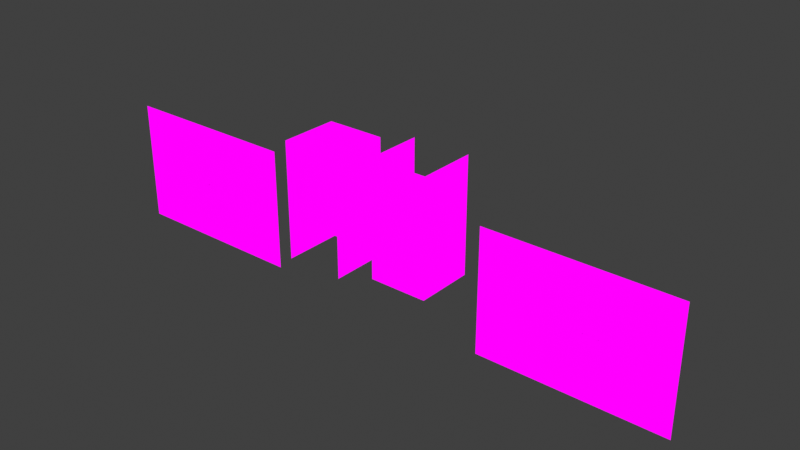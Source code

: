 # Source: WALLTESTS.blend  (saved by Blender 2.82.7; exported with 4.5.12 LTS)
import bpy
from mathutils import Matrix  # noqa: F401  (used for matrix-valued properties, if any)

bpy.ops.wm.read_factory_settings(use_empty=True)
scene = bpy.context.scene
scene.name = 'Scene'

# ---- collections
col_collection = bpy.data.collections.new('Collection'); scene.collection.children.link(col_collection)

# ---- images (referenced by path relative to the original .blend; pixels are not part of the script)
import os
ASSET_DIR = os.environ.get("B2B_ASSET_DIR", "")  # directory of the original .blend (textures are referenced by path, not embedded)
HERE = os.path.dirname(os.path.abspath(__file__))  # packed textures are extracted next to this script under _unpacked/

def load_image(name, relpath, width, height, colorspace="sRGB"):
    """Load a texture the original file referenced (path relative to the .blend, or extracted next to this script)."""
    p = next((c for c in (os.path.join(HERE, relpath), os.path.join(ASSET_DIR, relpath)) if relpath and os.path.exists(c)), "")
    if p:
        img = bpy.data.images.load(p, check_existing=True)
        img.name = name
    else:  # same state as the original file: an image datablock whose file is absent (Cycles renders it pink)
        img = bpy.data.images.new(name, width, height)
        img.source = "FILE"
        img.filepath = "//" + (relpath or name)
    img.colorspace_settings.name = colorspace
    return img
img_hangarstructure_png_003 = load_image('HangarStructure.png.003', 'HangarStructure.png', 1024, 1024, 'sRGB')

# ---- materials (node trees are filled in below, after node groups)
mat_hangarstructure = bpy.data.materials.new('HangarStructure')
mat_hangarstructure.use_transparent_shadow = False

# ---- material node trees
mat_hangarstructure.use_nodes = True; mat_hangarstructure.node_tree.nodes.clear()
_N = mat_hangarstructure.node_tree.nodes; _L = mat_hangarstructure.node_tree.links
n0 = _N.new('ShaderNodeOutputMaterial'); n0.name = 'Material Output'; n0.location = (400, 0)
n1 = _N.new('ShaderNodeLightPath'); n1.name = 'Light Path'; n1.location = (0, 250)
n2 = _N.new('ShaderNodeBsdfTransparent'); n2.name = 'Transparent BSDF'; n2.location = (-200, -100)
n3 = _N.new('ShaderNodeEmission'); n3.name = 'Emission'; n3.location = (-200, -200)
n4 = _N.new('ShaderNodeMixShader'); n4.name = 'Mix Shader'; n4.location = (200, 0)
n5 = _N.new('ShaderNodeMixShader'); n5.name = 'Mix Shader.001'; n5.location = (0, -100)
n6 = _N.new('ShaderNodeTexImage'); n6.name = 'Image Texture'; n6.location = (-500, 100)
n6.image = img_hangarstructure_png_003
n6.interpolation = 'Closest'
_L.new(n6.outputs[0], n3.inputs[0])
_L.new(n6.outputs[1], n5.inputs[0])
_L.new(n2.outputs[0], n5.inputs[1])
_L.new(n2.outputs[0], n4.inputs[1])
_L.new(n3.outputs[0], n5.inputs[2])
_L.new(n5.outputs[0], n4.inputs[2])
_L.new(n1.outputs[0], n4.inputs[0])
_L.new(n4.outputs[0], n0.inputs[0])
n0.is_active_output = True

# ---- world
world_world = bpy.data.worlds.new('World'); scene.world = world_world
world_world.use_nodes = True; world_world.node_tree.nodes.clear()
_N = world_world.node_tree.nodes; _L = world_world.node_tree.links
n0 = _N.new('ShaderNodeOutputWorld'); n0.name = 'World Output'; n0.location = (300, 300)
n1 = _N.new('ShaderNodeBackground'); n1.name = 'Background'; n1.location = (10, 300)
n1.inputs[0].default_value = (0.05088, 0.05088, 0.05088, 1.0)
_L.new(n1.outputs[0], n0.inputs[0])
n0.is_active_output = True
world_world.color = (0.05088, 0.05088, 0.05088)
world_world.use_sun_shadow = False
world_world.sun_shadow_jitter_overblur = 0.0

# ---- meshes
me_cube_003 = bpy.data.meshes.new('Cube.003')
me_cube_003.from_pydata([(13.51, 28.5, 1.478), (13.51, 28.5, 1.978), (14.01, 28.5, 2.478), (15.51, 28.5, 1.978), (14.01, 28.5, 1.978), (13.51, 28.5, 2.478), (15.01, 28.5, 2.478), (15.51, 28.5, 0.4783), (14.51, 28.5, 1.478), (15.01, 28.5, -1.022), (14.51, 28.5, 2.478), (14.51, 28.5, 1.978), (15.01, 28.5, 1.978), (15.51, 28.0, 1.978), (15.01, 28.5, 1.478), (15.51, 28.5, -0.5217), (15.51, 28.5, 2.478), (15.51, 26.5, -1.522), (15.51, 26.5, 1.978), (15.51, 28.5, 2.478), (15.51, 28.0, 2.478), (15.51, 27.5, 1.978), (15.51, 27.0, 1.978), (15.51, 27.5, 1.478), (15.51, 27.5, 2.478), (15.51, 27.0, 2.478), (15.01, 28.5, -0.5217), (15.51, 28.0, 0.9783), (15.51, 28.5, 0.9783), (15.51, 26.5, 1.478), (15.51, 26.5, 2.478), (15.51, 28.5, 0.4783), (13.51, 28.5, 0.9783), (15.51, 27.0, 0.9783), (15.51, 28.5, 1.478), (15.51, 28.0, 1.478), (15.51, 26.5, 0.9782), (14.01, 28.5, -0.02174), (15.51, 27.5, 0.9783), (15.51, 27.0, 1.478), (15.51, 27.0, 0.4783), (15.51, 27.5, -1.522), (15.51, 28.0, -1.522), (15.51, 28.5, -0.02174), (15.51, 28.5, -1.522), (15.51, 28.0, 0.4783), (15.51, 28.0, -0.02175), (15.51, 27.5, 0.4783), (15.51, 27.5, -0.02175), (15.51, 27.0, -0.02175), (15.51, 27.0, -1.522), (15.51, 26.5, 0.4782), (15.51, 26.5, -0.02175), (15.51, 28.5, -1.022), (15.51, 28.5, -0.5217), (15.51, 28.0, -0.5217), (15.51, 28.0, -1.022), (15.51, 27.5, -0.5217), (15.51, 27.5, -1.022), (15.51, 27.0, -0.5217), (15.51, 27.0, -1.022), (15.51, 26.5, -0.5218), (15.51, 26.5, -1.022), (14.01, 28.5, 0.9783), (13.51, 28.5, 2.478), (14.01, 28.5, 1.478), (14.51, 28.5, 0.9783), (14.01, 28.5, -1.022), (15.01, 28.5, 0.4783), (13.51, 28.5, -0.5217), (15.01, 28.5, 0.9783), (15.51, 28.5, 1.478), (15.51, 28.5, 0.9783), (13.51, 28.5, -0.02174), (13.51, 28.5, 0.4783), (14.01, 28.5, 0.4783), (14.01, 28.5, -0.5217), (14.51, 28.5, 0.4783), (14.51, 28.5, -0.02174), (14.51, 28.5, -0.5217), (15.01, 28.5, -0.02174), (13.51, 27.0, -0.02173), (15.51, 28.5, -0.02174), (13.51, 27.0, -1.022), (14.51, 28.5, -1.022), (13.51, 28.5, -1.522), (15.51, 28.5, -1.022), (14.01, 28.5, -1.522), (15.01, 28.5, -1.522), (14.51, 28.5, -1.522), (13.51, 26.5, -1.522), (15.51, 28.5, -1.522), (13.51, 27.0, -1.522), (13.51, 26.5, -1.022), (13.51, 26.5, -0.5217), (13.51, 27.0, -0.5217), (13.51, 27.5, 0.4783), (13.51, 26.5, 2.478), (13.51, 27.5, -1.522), (13.51, 27.5, -0.5217), (13.51, 27.5, -1.022), (13.51, 28.0, -1.022), (13.51, 28.0, 0.4783), (13.51, 28.0, -1.522), (13.51, 28.5, -1.522), (13.51, 28.5, -1.022), (13.51, 26.5, -0.02173), (13.51, 28.0, -0.02173), (13.51, 27.0, 0.4783), (13.51, 28.0, 0.9783), (13.51, 26.5, 0.9783), (13.51, 27.5, -0.02173), (13.51, 28.0, -0.5217), (13.51, 26.5, 0.4783), (13.51, 28.5, -0.5217), (13.51, 28.5, -0.02174), (13.51, 28.5, 0.9783), (13.51, 27.5, 0.9783), (13.51, 27.0, 1.478), (13.51, 28.5, 1.978), (13.51, 27.0, 0.9783), (13.51, 28.0, 2.478), (13.51, 26.5, 1.978), (13.51, 28.5, 0.4783), (13.51, 26.5, 1.478), (13.51, 27.5, 1.978), (13.51, 27.0, 2.478), (13.51, 27.0, 1.978), (13.51, 27.5, 1.478), (13.51, 27.5, 2.478), (13.51, 28.0, 1.478), (13.51, 28.0, 1.978), (13.51, 28.5, 1.478), (16.3, 27.15, 1.478), (16.3, 27.15, 1.978), (16.8, 27.15, 2.478), (18.3, 27.15, 1.978), (16.8, 27.15, 1.978), (16.3, 27.15, 2.478), (17.8, 27.15, 2.478), (18.3, 27.15, 0.4783), (17.3, 27.15, 1.478), (17.8, 27.15, -1.022), (17.3, 27.15, 2.478), (17.3, 27.15, 1.978), (17.8, 27.15, 1.978), (18.3, 27.65, 1.978), (17.8, 27.15, 1.478), (18.3, 27.15, -0.5217), (18.3, 27.15, 2.478), (18.3, 29.15, -1.522), (18.3, 29.15, 1.978), (18.3, 27.15, 2.478), (18.3, 27.65, 2.478), (18.3, 28.15, 1.978), (18.3, 28.65, 1.978), (18.3, 28.15, 1.478), (18.3, 28.15, 2.478), (18.3, 28.65, 2.478), (17.8, 27.15, -0.5217), (18.3, 27.65, 0.9783), (18.3, 27.15, 0.9783), (18.3, 29.15, 1.478), (18.3, 29.15, 2.478), (18.3, 27.15, 0.4783), (16.3, 27.15, 0.9783), (18.3, 28.65, 0.9783), (18.3, 27.15, 1.478), (18.3, 27.65, 1.478), (18.3, 29.15, 0.9782), (16.8, 27.15, -0.02174), (18.3, 28.15, 0.9783), (18.3, 28.65, 1.478), (18.3, 28.65, 0.4783), (18.3, 28.15, -1.522), (18.3, 27.65, -1.522), (18.3, 27.15, -0.02174), (18.3, 27.15, -1.522), (18.3, 27.65, 0.4783), (18.3, 27.65, -0.02175), (18.3, 28.15, 0.4783), (18.3, 28.15, -0.02175), (18.3, 28.65, -0.02175), (18.3, 28.65, -1.522), (18.3, 29.15, 0.4782), (18.3, 29.15, -0.02175), (18.3, 27.15, -1.022), (18.3, 27.15, -0.5217), (18.3, 27.65, -0.5217), (18.3, 27.65, -1.022), (18.3, 28.15, -0.5217), (18.3, 28.15, -1.022), (18.3, 28.65, -0.5217), (18.3, 28.65, -1.022), (18.3, 29.15, -0.5218), (18.3, 29.15, -1.022), (16.8, 27.15, 0.9783), (16.3, 27.15, 2.478), (16.8, 27.15, 1.478), (17.3, 27.15, 0.9783), (16.8, 27.15, -1.022), (17.8, 27.15, 0.4783), (16.3, 27.15, -0.5217), (17.8, 27.15, 0.9783), (18.3, 27.15, 1.478), (18.3, 27.15, 0.9783), (16.3, 27.15, -0.02174), (16.3, 27.15, 0.4783), (16.8, 27.15, 0.4783), (16.8, 27.15, -0.5217), (17.3, 27.15, 0.4783), (17.3, 27.15, -0.02174), (17.3, 27.15, -0.5217), (17.8, 27.15, -0.02174), (16.3, 28.65, -0.02173), (18.3, 27.15, -0.02174), (16.3, 28.65, -1.022), (17.3, 27.15, -1.022), (16.3, 27.15, -1.522), (18.3, 27.15, -1.022), (16.8, 27.15, -1.522), (17.8, 27.15, -1.522), (17.3, 27.15, -1.522), (16.3, 29.15, -1.522), (18.3, 27.15, -1.522), (16.3, 28.65, -1.522), (16.3, 29.15, -1.022), (16.3, 29.15, -0.5217), (16.3, 28.65, -0.5217), (16.3, 28.15, 0.4783), (16.3, 29.15, 2.478), (16.3, 28.15, -1.522), (16.3, 28.15, -0.5217), (16.3, 28.15, -1.022), (16.3, 27.65, -1.022), (16.3, 27.65, 0.4783), (16.3, 27.65, -1.522), (16.3, 27.15, -1.522), (16.3, 27.15, -1.022), (16.3, 29.15, -0.02173), (16.3, 27.65, -0.02173), (16.3, 28.65, 0.4783), (16.3, 27.65, 0.9783), (16.3, 29.15, 0.9783), (16.3, 28.15, -0.02173), (16.3, 27.65, -0.5217), (16.3, 29.15, 0.4783), (16.3, 27.15, -0.5217), (16.3, 27.15, -0.02174), (16.3, 27.15, 0.9783), (16.3, 28.15, 0.9783), (16.3, 28.65, 1.478), (16.3, 27.15, 1.978), (16.3, 28.65, 0.9783), (16.3, 27.65, 2.478), (16.3, 29.15, 1.978), (16.3, 27.15, 0.4783), (16.3, 29.15, 1.478), (16.3, 28.15, 1.978), (16.3, 28.65, 2.478), (16.3, 28.65, 1.978), (16.3, 28.15, 1.478), (16.3, 28.15, 2.478), (16.3, 27.65, 1.478), (16.3, 27.65, 1.978), (16.3, 27.15, 1.478), (11.01, 26.5, -2.022), (12.01, 26.5, -0.5217), (11.51, 26.5, -1.522), (11.51, 26.5, -2.022), (11.01, 26.5, -1.522), (11.01, 26.5, -1.022), (11.01, 26.5, -0.02172), (11.01, 26.5, -0.5217), (12.51, 26.5, -0.5217), (11.51, 26.5, -1.022), (12.01, 26.5, -1.022), (12.01, 26.5, -0.02172), (12.51, 26.5, -0.02173), (12.01, 26.5, -2.022), (11.51, 26.5, -0.02172), (11.51, 26.5, -0.5217), (13.01, 26.5, -0.5217), (12.01, 26.5, -1.522), (12.51, 26.5, -2.022), (13.01, 26.5, -0.02173), (11.01, 26.5, -0.5217), (12.51, 26.5, -1.022), (12.51, 26.5, -1.522), (13.01, 26.5, -2.022), (13.01, 26.5, -1.022), (13.01, 26.5, -1.522), (11.01, 26.5, -1.022), (11.01, 26.5, -2.022), (10.51, 26.5, -2.022), (11.01, 26.5, -1.522), (11.01, 26.5, -0.02174), (9.012, 26.5, -2.022), (10.51, 26.5, -1.522), (9.512, 26.5, -0.02174), (10.51, 26.5, -1.022), (10.51, 26.5, -0.02174), (10.01, 26.5, -2.022), (10.51, 26.5, -0.5217), (10.01, 26.5, -1.522), (9.512, 26.5, -1.022), (12.01, 26.5, 1.478), (10.01, 26.5, -0.5217), (10.01, 26.5, -0.02174), (10.01, 26.5, -1.022), (9.512, 26.5, -2.022), (9.012, 26.5, -1.522), (11.01, 26.5, 1.478), (9.012, 26.5, -0.02175), (9.512, 26.5, -1.522), (11.01, 26.5, 0.4783), (9.512, 26.5, -0.5217), (9.012, 26.5, -1.022), (9.012, 26.5, -0.5217), (10.51, 26.5, -0.02172), (11.01, 26.5, 1.978), (10.01, 26.5, 1.978), (11.01, 26.5, 0.9783), (9.512, 26.5, 0.4783), (10.51, 26.5, 0.9783), (10.51, 26.5, 1.978), (10.51, 26.5, 0.4783), (10.01, 26.5, 0.9783), (10.01, 26.5, -0.02172), (10.01, 26.5, 0.4783), (10.51, 26.5, 1.478), (9.012, 26.5, 1.478), (10.01, 26.5, 1.478), (9.012, 26.5, 1.978), (9.512, 26.5, 1.478), (9.512, 26.5, 0.9783), (9.512, 26.5, -0.02173), (9.512, 26.5, 1.978), (9.012, 26.5, -0.02173), (9.012, 26.5, 0.9783), (9.012, 26.5, 0.4783), (13.01, 26.5, 0.9783), (13.01, 26.5, -0.02172), (12.51, 26.5, -0.02172), (13.01, 26.5, 0.4783), (13.01, 26.5, 1.978), (12.51, 26.5, 0.9783), (11.01, 26.5, 1.978), (12.01, 26.5, 1.978), (13.01, 26.5, 1.478), (11.51, 26.5, 0.4783), (12.51, 26.5, 1.478), (12.51, 26.5, 1.978), (12.51, 26.5, 0.4783), (11.51, 26.5, 1.978), (11.01, 26.5, 0.4783), (12.01, 26.5, 0.4783), (11.51, 26.5, -0.02173), (7.012, 26.5, -0.5217), (12.01, 26.5, 0.9783), (11.51, 26.5, 0.9783), (7.012, 26.5, 1.978), (11.01, 26.5, -0.02173), (7.012, 26.5, -2.022), (11.51, 26.5, 1.478), (11.01, 26.5, 0.9783), (11.01, 26.5, 1.478), (7.512, 26.5, -2.022), (7.012, 26.5, -1.522), (7.012, 26.5, -1.022), (9.012, 26.5, -1.522), (7.512, 26.5, -1.522), (9.012, 26.5, 1.978), (7.512, 26.5, -0.5217), (8.012, 26.5, 1.978), (7.512, 26.5, 1.978), (7.512, 26.5, -1.022), (8.012, 26.5, -2.022), (8.012, 26.5, -1.022), (8.012, 26.5, -1.522), (8.012, 26.5, -0.5217), (8.012, 26.5, -0.02171), (7.012, 26.5, 0.4783), (9.012, 26.5, -0.02171), (8.512, 26.5, -1.522), (7.012, 26.5, -0.02171), (8.512, 26.5, -2.022), (9.012, 26.5, -2.022), (9.012, 26.5, -1.022), (8.512, 26.5, -1.022), (8.512, 26.5, -0.5217), (9.012, 26.5, -0.5217), (7.512, 26.5, 0.4783), (8.512, 26.5, 0.4783), (7.012, 26.5, 0.9783), (7.512, 26.5, -0.02171), (7.012, 26.5, 1.478), (8.012, 26.5, 0.9783), (8.012, 26.5, 0.4783), (7.512, 26.5, 1.478), (7.512, 26.5, 0.9783), (9.012, 26.5, 0.4783), (8.512, 26.5, 1.978), (8.512, 26.5, -0.02171), (8.012, 26.5, 1.478), (9.012, 26.5, 1.478), (8.512, 26.5, 1.478), (8.512, 26.5, 0.9783), (9.012, 26.5, 0.9783), (24.67, 26.5, -2.022), (25.17, 26.5, -2.022), (24.67, 26.5, -1.522), (24.67, 26.5, -0.02172), (26.17, 26.5, -0.02173), (25.17, 26.5, -0.5217), (26.67, 26.5, -0.5217), (26.17, 26.5, -2.022), (26.67, 26.5, -0.02173), (24.67, 26.5, -0.5217), (26.67, 26.5, -2.022), (26.67, 26.5, -1.022), (24.67, 26.5, -1.022), (24.67, 26.5, -2.022), (24.17, 26.5, -2.022), (24.67, 26.5, -1.522), (24.67, 26.5, -0.02174), (22.67, 26.5, -2.022), (24.17, 26.5, -1.522), (23.17, 26.5, -0.02174), (24.17, 26.5, -1.022), (24.17, 26.5, -0.02174), (23.67, 26.5, -2.022), (24.17, 26.5, -0.5217), (23.67, 26.5, -1.522), (23.17, 26.5, -1.022), (23.67, 26.5, -0.5217), (23.67, 26.5, -0.02174), (23.67, 26.5, -1.022), (25.67, 27.0, -2.022), (24.67, 26.5, 1.478), (23.17, 26.5, -1.522), (24.67, 26.5, 0.4783), (23.17, 26.5, -0.5217), (22.67, 26.5, -1.022), (24.17, 26.5, -0.02172), (24.67, 26.5, 1.978), (24.67, 26.5, 0.9783), (24.17, 26.5, 0.9783), (24.17, 26.5, 0.4783), (23.67, 26.5, 0.9783), (23.67, 26.5, -0.02172), (22.67, 26.5, 1.478), (23.17, 26.5, 1.478), (23.17, 26.5, 0.9783), (23.17, 26.5, -0.02173), (22.67, 26.5, -0.02173), (26.67, 26.5, 0.9783), (26.67, 26.5, 1.978), (24.67, 26.5, 1.978), (26.67, 26.5, 1.478), (26.17, 26.5, 1.978), (24.67, 26.5, 0.4783), (25.17, 26.5, -0.02173), (25.17, 26.5, 0.9783), (20.67, 26.5, -2.022), (24.67, 26.5, 0.9783), (21.17, 26.5, -2.022), (20.67, 26.5, -1.522), (22.67, 26.5, -1.522), (21.67, 26.5, 1.978), (21.17, 26.5, 1.978), (21.67, 26.5, -1.522), (22.67, 26.5, -0.02171), (22.67, 26.5, -1.022), (20.67, 26.5, 1.478), (21.17, 26.5, 0.9783), (21.67, 26.5, 1.478), (22.67, 26.5, 1.478), (22.17, 26.5, 1.478), (24.67, 26.5, -1.022), (24.67, 26.5, -0.5217), (25.17, 26.5, -0.02172), (25.17, 26.5, -1.522), (25.17, 26.5, -1.022), (25.67, 26.5, -1.522), (25.67, 26.5, -0.02172), (25.67, 26.5, -2.022), (26.17, 26.5, -1.522), (25.67, 26.5, -1.022), (26.17, 26.5, -1.022), (25.67, 26.5, -0.5217), (26.17, 26.5, -0.5217), (26.67, 26.5, -1.522), (22.67, 26.5, -1.522), (22.67, 26.5, -0.5217), (22.67, 26.5, -0.02175), (24.17, 26.5, 1.478), (24.17, 26.5, 1.978), (23.67, 26.5, 1.978), (23.67, 26.5, 1.478), (23.67, 26.5, 0.4783), (23.17, 26.5, 1.978), (23.17, 26.5, 0.4783), (22.67, 26.5, 0.9783), (22.67, 26.5, 0.4783), (22.67, 26.5, 1.978), (26.67, 26.5, -0.02172), (26.17, 26.5, -0.02172), (26.67, 26.5, 0.4783), (26.17, 26.5, 0.9783), (26.17, 26.5, 0.4783), (26.17, 26.5, 1.478), (25.67, 26.5, 0.4783), (25.67, 26.5, 0.9783), (25.17, 26.5, 0.4783), (25.67, 26.5, 1.478), (25.67, 26.5, 1.978), (24.67, 26.5, -0.02173), (24.67, 26.5, 1.478), (25.17, 26.5, 1.478), (25.17, 26.5, 1.978), (20.67, 26.5, -1.022), (20.67, 26.5, -0.5217), (20.67, 26.5, -0.02171), (21.17, 26.5, -0.5217), (21.17, 26.5, -1.522), (21.17, 26.5, -1.022), (21.67, 26.5, -0.5217), (21.67, 26.5, -2.022), (22.17, 26.5, -1.522), (22.17, 26.5, -2.022), (21.67, 26.5, -1.022), (22.17, 26.5, -1.022), (22.17, 26.5, -0.5217), (22.67, 26.5, -2.022), (22.67, 26.5, -0.5217), (22.17, 26.5, -0.02171), (20.67, 26.5, 0.4783), (21.17, 26.5, 0.4783), (20.67, 26.5, 0.9783), (20.67, 26.5, 1.978), (21.17, 26.5, -0.02171), (21.67, 26.5, -0.02171), (21.67, 26.5, 0.9783), (21.17, 26.5, 1.478), (21.67, 26.5, 0.4783), (25.67, 26.5, -2.022), (25.67, 27.5, -2.022), (25.17, 26.5, -2.022), (25.17, 27.0, -2.022), (25.17, 27.5, -2.022), (24.67, 27.5, -2.022), (24.17, 27.0, -2.022), (24.17, 26.5, -2.022), (22.67, 26.5, 0.4783), (24.17, 27.5, -2.022), (22.17, 26.5, 0.4783), (22.17, 26.5, 0.9783), (24.67, 26.5, -2.022), (23.67, 26.5, -2.022), (23.67, 27.0, -2.022), (23.17, 26.5, -2.022), (24.67, 27.0, -2.022), (22.67, 26.5, 0.9783), (22.67, 26.5, -2.022), (22.17, 26.5, 1.978), (22.67, 26.5, 1.978), (22.67, 27.0, -2.022), (22.67, 27.5, -2.022), (23.67, 27.5, -2.022), (23.17, 27.0, -2.022), (23.17, 27.5, -2.022)], [], [(0, 1, 4, 65), (1, 5, 2, 4), (65, 4, 11, 8), (4, 2, 10, 11), (8, 11, 12, 14), (11, 10, 6, 12), (14, 12, 3, 71), (12, 6, 16, 3), (34, 3, 13, 35), (3, 19, 20, 13), (35, 13, 21, 23), (13, 20, 24, 21), (23, 21, 22, 39), (21, 24, 25, 22), (39, 22, 18, 29), (22, 25, 30, 18), (31, 28, 27, 45), (28, 34, 35, 27), (45, 27, 38, 47), (27, 35, 23, 38), (47, 38, 33, 40), (38, 23, 39, 33), (40, 33, 36, 51), (33, 39, 29, 36), (54, 43, 46, 55), (43, 31, 45, 46), (55, 46, 48, 57), (46, 45, 47, 48), (57, 48, 49, 59), (48, 47, 40, 49), (59, 49, 52, 61), (49, 40, 51, 52), (44, 53, 56, 42), (53, 54, 55, 56), (42, 56, 58, 41), (56, 55, 57, 58), (41, 58, 60, 50), (58, 57, 59, 60), (50, 60, 62, 17), (60, 59, 61, 62), (74, 32, 63, 75), (32, 0, 65, 63), (75, 63, 66, 77), (63, 65, 8, 66), (77, 66, 70, 68), (66, 8, 14, 70), (68, 70, 72, 7), (70, 14, 71, 72), (69, 73, 37, 76), (73, 74, 75, 37), (76, 37, 78, 79), (37, 75, 77, 78), (79, 78, 80, 26), (78, 77, 68, 80), (26, 80, 82, 15), (80, 68, 7, 82), (105, 69, 76, 67), (67, 76, 79, 84), (84, 79, 26, 9), (9, 26, 15, 86), (85, 105, 67, 87), (87, 67, 84, 89), (89, 84, 9, 88), (88, 9, 86, 91), (90, 93, 83, 92), (93, 94, 95, 83), (92, 83, 100, 98), (83, 95, 99, 100), (98, 100, 101, 103), (100, 99, 112, 101), (103, 101, 105, 104), (101, 112, 114, 105), (94, 106, 81, 95), (106, 113, 108, 81), (95, 81, 111, 99), (81, 108, 96, 111), (99, 111, 107, 112), (111, 96, 102, 107), (112, 107, 115, 114), (107, 102, 123, 115), (113, 110, 120, 108), (110, 124, 118, 120), (108, 120, 117, 96), (120, 118, 128, 117), (96, 117, 109, 102), (117, 128, 130, 109), (102, 109, 116, 123), (109, 130, 132, 116), (124, 122, 127, 118), (122, 97, 126, 127), (118, 127, 125, 128), (127, 126, 129, 125), (128, 125, 131, 130), (125, 129, 121, 131), (130, 131, 119, 132), (131, 121, 64, 119), (133, 134, 137, 198), (134, 138, 135, 137), (198, 137, 144, 141), (137, 135, 143, 144), (141, 144, 145, 147), (144, 143, 139, 145), (147, 145, 136, 204), (145, 139, 149, 136), (167, 136, 146, 168), (136, 152, 153, 146), (168, 146, 154, 156), (146, 153, 157, 154), (156, 154, 155, 172), (154, 157, 158, 155), (172, 155, 151, 162), (155, 158, 163, 151), (164, 161, 160, 178), (161, 167, 168, 160), (178, 160, 171, 180), (160, 168, 156, 171), (180, 171, 166, 173), (171, 156, 172, 166), (173, 166, 169, 184), (166, 172, 162, 169), (187, 176, 179, 188), (176, 164, 178, 179), (188, 179, 181, 190), (179, 178, 180, 181), (190, 181, 182, 192), (181, 180, 173, 182), (192, 182, 185, 194), (182, 173, 184, 185), (177, 186, 189, 175), (186, 187, 188, 189), (175, 189, 191, 174), (189, 188, 190, 191), (174, 191, 193, 183), (191, 190, 192, 193), (183, 193, 195, 150), (193, 192, 194, 195), (207, 165, 196, 208), (165, 133, 198, 196), (208, 196, 199, 210), (196, 198, 141, 199), (210, 199, 203, 201), (199, 141, 147, 203), (201, 203, 205, 140), (203, 147, 204, 205), (202, 206, 170, 209), (206, 207, 208, 170), (209, 170, 211, 212), (170, 208, 210, 211), (212, 211, 213, 159), (211, 210, 201, 213), (159, 213, 215, 148), (213, 201, 140, 215), (238, 202, 209, 200), (200, 209, 212, 217), (217, 212, 159, 142), (142, 159, 148, 219), (218, 238, 200, 220), (220, 200, 217, 222), (222, 217, 142, 221), (221, 142, 219, 224), (223, 226, 216, 225), (226, 227, 228, 216), (225, 216, 233, 231), (216, 228, 232, 233), (231, 233, 234, 236), (233, 232, 245, 234), (236, 234, 238, 237), (234, 245, 247, 238), (227, 239, 214, 228), (239, 246, 241, 214), (228, 214, 244, 232), (214, 241, 229, 244), (232, 244, 240, 245), (244, 229, 235, 240), (245, 240, 248, 247), (240, 235, 256, 248), (246, 243, 253, 241), (243, 257, 251, 253), (241, 253, 250, 229), (253, 251, 261, 250), (229, 250, 242, 235), (250, 261, 263, 242), (235, 242, 249, 256), (242, 263, 265, 249), (257, 255, 260, 251), (255, 230, 259, 260), (251, 260, 258, 261), (260, 259, 262, 258), (261, 258, 264, 263), (258, 262, 254, 264), (263, 264, 252, 265), (264, 254, 197, 252), (266, 270, 268, 269), (270, 271, 275, 268), (271, 273, 281, 275), (273, 272, 280, 281), (269, 268, 283, 279), (268, 275, 276, 283), (275, 281, 267, 276), (281, 280, 277, 267), (279, 283, 288, 284), (283, 276, 287, 288), (276, 267, 274, 287), (267, 277, 278, 274), (284, 288, 291, 289), (288, 287, 290, 291), (287, 274, 282, 290), (274, 278, 285, 282), (293, 295, 298, 294), (295, 292, 300, 298), (292, 286, 303, 300), (286, 296, 301, 303), (294, 298, 304, 302), (298, 300, 309, 304), (300, 303, 307, 309), (303, 301, 308, 307), (302, 304, 314, 310), (304, 309, 305, 314), (309, 307, 316, 305), (307, 308, 299, 316), (310, 314, 311, 297), (314, 305, 317, 311), (305, 316, 318, 317), (316, 299, 313, 318), (272, 315, 326, 319), (315, 322, 324, 326), (322, 312, 330, 324), (312, 320, 325, 330), (319, 326, 329, 328), (326, 324, 327, 329), (324, 330, 332, 327), (330, 325, 321, 332), (328, 329, 323, 336), (329, 327, 335, 323), (327, 332, 334, 335), (332, 321, 337, 334), (336, 323, 340, 338), (323, 335, 339, 340), (335, 334, 331, 339), (334, 337, 333, 331), (342, 344, 353, 343), (344, 341, 346, 353), (341, 349, 351, 346), (349, 345, 352, 351), (343, 353, 356, 277), (353, 346, 359, 356), (346, 351, 306, 359), (351, 352, 348, 306), (277, 356, 350, 357), (356, 359, 360, 350), (359, 306, 364, 360), (306, 348, 354, 364), (357, 350, 355, 362), (350, 360, 365, 355), (360, 364, 366, 365), (364, 354, 347, 366), (363, 368, 371, 367), (368, 369, 376, 371), (369, 358, 373, 376), (358, 385, 395, 373), (367, 371, 379, 377), (371, 376, 378, 379), (376, 373, 380, 378), (373, 395, 381, 380), (377, 379, 384, 386), (379, 378, 389, 384), (378, 380, 390, 389), (380, 381, 403, 390), (386, 384, 370, 387), (384, 389, 388, 370), (389, 390, 391, 388), (390, 403, 383, 391), (385, 382, 392, 395), (382, 394, 400, 392), (394, 396, 399, 400), (396, 361, 375, 399), (395, 392, 398, 381), (392, 400, 397, 398), (400, 399, 404, 397), (399, 375, 374, 404), (381, 398, 393, 403), (398, 397, 407, 393), (397, 404, 406, 407), (404, 374, 402, 406), (403, 393, 401, 383), (393, 407, 408, 401), (407, 406, 405, 408), (406, 402, 372, 405), (409, 410, 482, 411), (411, 482, 483, 479), (479, 483, 414, 480), (480, 414, 481, 412), (410, 486, 484, 482), (482, 484, 488, 483), (483, 488, 490, 414), (414, 490, 485, 481), (486, 416, 487, 484), (484, 487, 489, 488), (488, 489, 491, 490), (490, 491, 413, 485), (416, 419, 492, 487), (487, 492, 420, 489), (489, 420, 415, 491), (491, 415, 417, 413), (422, 423, 427, 424), (424, 427, 429, 421), (421, 429, 432, 418), (418, 432, 430, 425), (423, 431, 433, 427), (427, 433, 437, 429), (429, 437, 435, 432), (432, 435, 436, 430), (431, 561, 440, 433), (433, 440, 434, 437), (437, 434, 442, 435), (435, 442, 428, 436), (561, 426, 493, 440), (440, 493, 443, 434), (434, 443, 494, 442), (442, 494, 495, 428), (412, 444, 448, 441), (441, 448, 447, 446), (446, 447, 496, 439), (439, 496, 497, 445), (444, 450, 500, 448), (448, 500, 449, 447), (447, 449, 499, 496), (496, 499, 498, 497), (450, 454, 502, 500), (500, 502, 453, 449), (449, 453, 452, 499), (499, 452, 501, 498), (454, 455, 504, 502), (502, 504, 503, 453), (453, 503, 451, 452), (452, 451, 505, 501), (506, 507, 510, 508), (508, 510, 509, 456), (456, 509, 511, 459), (459, 511, 460, 457), (507, 485, 512, 510), (510, 512, 513, 509), (509, 513, 515, 511), (511, 515, 516, 460), (485, 462, 514, 512), (512, 514, 463, 513), (513, 463, 519, 515), (515, 519, 520, 516), (462, 517, 461, 514), (514, 461, 465, 463), (463, 465, 518, 519), (519, 518, 458, 520), (464, 466, 525, 467), (467, 525, 526, 521), (521, 526, 524, 522), (522, 524, 541, 523), (466, 528, 471, 525), (525, 471, 531, 526), (526, 531, 527, 524), (524, 527, 542, 541), (528, 530, 529, 471), (471, 529, 532, 531), (531, 532, 533, 527), (527, 533, 536, 542), (530, 534, 468, 529), (529, 468, 473, 532), (532, 473, 535, 533), (533, 535, 472, 536), (523, 541, 538, 537), (537, 538, 475, 539), (539, 475, 544, 474), (474, 544, 470, 540), (541, 542, 545, 538), (538, 545, 543, 475), (475, 543, 476, 544), (544, 476, 469, 470), (542, 536, 556, 545), (545, 556, 557, 543), (543, 557, 478, 476), (476, 478, 565, 469), (536, 472, 554, 556), (556, 554, 563, 557), (557, 563, 477, 478), (478, 477, 566, 565), (549, 548, 546, 438), (550, 549, 438, 547), (562, 558, 548, 549), (551, 562, 549, 550), (552, 553, 558, 562), (555, 552, 562, 551), (560, 559, 553, 552), (569, 560, 552, 555), (570, 561, 559, 560), (571, 570, 560, 569), (567, 564, 561, 570), (568, 567, 570, 571)])
_uv = me_cube_003.uv_layers.new(name='UVMap')
_uv.uv.foreach_set('vector', [0.5833, 0.814, 0.5556, 0.814, 0.5556, 0.8604, 0.5833, 0.8604, 0.5555, 0.814, 0.5278, 0.814, 0.5278, 0.8604, 0.5555, 0.8604, 0.5833, 0.8605, 0.5556, 0.8605, 0.5556, 0.9069, 0.5833, 0.9069, 0.5555, 0.8605, 0.5278, 0.8605, 0.5278, 0.9069, 0.5555, 0.9069, 0.5833, 0.907, 0.5556, 0.907, 0.5556, 0.9534, 0.5833, 0.9534, 0.5555, 0.907, 0.5278, 0.907, 0.5278, 0.9534, 0.5555, 0.9534, 0.5833, 0.9536, 0.5556, 0.9536, 0.5556, 0.9999, 0.5833, 0.9999, 0.5555, 0.9536, 0.5278, 0.9536, 0.5278, 0.9999, 0.5555, 0.9999, 0.5833, 0.814, 0.5556, 0.814, 0.5556, 0.8604, 0.5833, 0.8604, 0.5555, 0.814, 0.5278, 0.814, 0.5278, 0.8604, 0.5555, 0.8604, 0.5833, 0.8605, 0.5556, 0.8605, 0.5556, 0.9069, 0.5833, 0.9069, 0.5555, 0.8605, 0.5278, 0.8605, 0.5278, 0.9069, 0.5555, 0.9069, 0.5833, 0.907, 0.5556, 0.907, 0.5556, 0.9534, 0.5833, 0.9534, 0.5555, 0.907, 0.5278, 0.907, 0.5278, 0.9534, 0.5555, 0.9534, 0.5833, 0.9536, 0.5556, 0.9536, 0.5556, 0.9999, 0.5833, 0.9999, 0.5555, 0.9536, 0.5278, 0.9536, 0.5278, 0.9999, 0.5555, 0.9999, 0.5833, 0.814, 0.5556, 0.814, 0.5556, 0.8604, 0.5833, 0.8604, 0.5555, 0.814, 0.5278, 0.814, 0.5278, 0.8604, 0.5555, 0.8604, 0.5833, 0.8605, 0.5556, 0.8605, 0.5556, 0.9069, 0.5833, 0.9069, 0.5555, 0.8605, 0.5278, 0.8605, 0.5278, 0.9069, 0.5555, 0.9069, 0.5833, 0.907, 0.5556, 0.907, 0.5556, 0.9534, 0.5833, 0.9534, 0.5555, 0.907, 0.5278, 0.907, 0.5278, 0.9534, 0.5555, 0.9534, 0.5833, 0.9536, 0.5556, 0.9536, 0.5556, 0.9999, 0.5833, 0.9999, 0.5555, 0.9536, 0.5278, 0.9536, 0.5278, 0.9999, 0.5555, 0.9999, 0.5833, 0.814, 0.5556, 0.814, 0.5556, 0.8604, 0.5833, 0.8604, 0.5555, 0.814, 0.5278, 0.814, 0.5278, 0.8604, 0.5555, 0.8604, 0.5833, 0.8605, 0.5556, 0.8605, 0.5556, 0.9069, 0.5833, 0.9069, 0.5555, 0.8605, 0.5278, 0.8605, 0.5278, 0.9069, 0.5555, 0.9069, 0.5833, 0.907, 0.5556, 0.907, 0.5556, 0.9534, 0.5833, 0.9534, 0.5555, 0.907, 0.5278, 0.907, 0.5278, 0.9534, 0.5555, 0.9534, 0.5833, 0.9536, 0.5556, 0.9536, 0.5556, 0.9999, 0.5833, 0.9999, 0.5555, 0.9536, 0.5278, 0.9536, 0.5278, 0.9999, 0.5555, 0.9999, 0.5833, 0.814, 0.5556, 0.814, 0.5556, 0.8604, 0.5833, 0.8604, 0.5555, 0.814, 0.5278, 0.814, 0.5278, 0.8604, 0.5555, 0.8604, 0.5833, 0.8605, 0.5556, 0.8605, 0.5556, 0.9069, 0.5833, 0.9069, 0.5555, 0.8605, 0.5278, 0.8605, 0.5278, 0.9069, 0.5555, 0.9069, 0.5833, 0.907, 0.5556, 0.907, 0.5556, 0.9534, 0.5833, 0.9534, 0.5555, 0.907, 0.5278, 0.907, 0.5278, 0.9534, 0.5555, 0.9534, 0.5833, 0.9536, 0.5556, 0.9536, 0.5556, 0.9999, 0.5833, 0.9999, 0.5555, 0.9536, 0.5278, 0.9536, 0.5278, 0.9999, 0.5555, 0.9999, 0.5833, 0.814, 0.5556, 0.814, 0.5556, 0.8604, 0.5833, 0.8604, 0.5555, 0.814, 0.5278, 0.814, 0.5278, 0.8604, 0.5555, 0.8604, 0.5833, 0.8605, 0.5556, 0.8605, 0.5556, 0.9069, 0.5833, 0.9069, 0.5555, 0.8605, 0.5278, 0.8605, 0.5278, 0.9069, 0.5555, 0.9069, 0.5833, 0.907, 0.5556, 0.907, 0.5556, 0.9534, 0.5833, 0.9534, 0.5555, 0.907, 0.5278, 0.907, 0.5278, 0.9534, 0.5555, 0.9534, 0.5833, 0.9536, 0.5556, 0.9536, 0.5556, 0.9999, 0.5833, 0.9999, 0.5555, 0.9536, 0.5278, 0.9536, 0.5278, 0.9999, 0.5555, 0.9999, 0.5555, 0.814, 0.5278, 0.814, 0.5278, 0.8604, 0.5555, 0.8604, 0.5555, 0.814, 0.5278, 0.814, 0.5278, 0.8604, 0.5555, 0.8604, 0.5555, 0.8605, 0.5278, 0.8605, 0.5278, 0.9069, 0.5555, 0.9069, 0.5555, 0.8605, 0.5278, 0.8605, 0.5278, 0.9069, 0.5555, 0.9069, 0.5555, 0.907, 0.5278, 0.907, 0.5278, 0.9534, 0.5555, 0.9534, 0.5555, 0.907, 0.5278, 0.907, 0.5278, 0.9534, 0.5555, 0.9534, 0.5555, 0.9536, 0.5278, 0.9536, 0.5278, 0.9999, 0.5555, 0.9999, 0.5555, 0.9536, 0.5278, 0.9536, 0.5278, 0.9999, 0.5555, 0.9999, 0.5555, 0.814, 0.5278, 0.814, 0.5278, 0.8604, 0.5555, 0.8604, 0.5555, 0.8605, 0.5278, 0.8605, 0.5278, 0.9069, 0.5555, 0.9069, 0.5555, 0.907, 0.5278, 0.907, 0.5278, 0.9534, 0.5555, 0.9534, 0.5555, 0.9536, 0.5278, 0.9536, 0.5278, 0.9999, 0.5555, 0.9999, 0.5833, 0.814, 0.5556, 0.814, 0.5556, 0.8604, 0.5833, 0.8604, 0.5833, 0.8605, 0.5556, 0.8605, 0.5556, 0.9069, 0.5833, 0.9069, 0.5833, 0.907, 0.5556, 0.907, 0.5556, 0.9534, 0.5833, 0.9534, 0.5833, 0.9536, 0.5556, 0.9536, 0.5556, 0.9999, 0.5833, 0.9999, 0.5833, 0.814, 0.5556, 0.814, 0.5556, 0.8604, 0.5833, 0.8604, 0.5555, 0.814, 0.5278, 0.814, 0.5278, 0.8604, 0.5555, 0.8604, 0.5833, 0.8605, 0.5556, 0.8605, 0.5556, 0.9069, 0.5833, 0.9069, 0.5555, 0.8605, 0.5278, 0.8605, 0.5278, 0.9069, 0.5555, 0.9069, 0.5833, 0.907, 0.5556, 0.907, 0.5556, 0.9534, 0.5833, 0.9534, 0.5555, 0.907, 0.5278, 0.907, 0.5278, 0.9534, 0.5555, 0.9534, 0.5833, 0.9536, 0.5556, 0.9536, 0.5556, 0.9999, 0.5833, 0.9999, 0.5555, 0.9536, 0.5278, 0.9536, 0.5278, 0.9999, 0.5555, 0.9999, 0.5833, 0.814, 0.5556, 0.814, 0.5556, 0.8604, 0.5833, 0.8604, 0.5555, 0.814, 0.5278, 0.814, 0.5278, 0.8604, 0.5555, 0.8604, 0.5833, 0.8605, 0.5556, 0.8605, 0.5556, 0.9069, 0.5833, 0.9069, 0.5555, 0.8605, 0.5278, 0.8605, 0.5278, 0.9069, 0.5555, 0.9069, 0.5833, 0.907, 0.5556, 0.907, 0.5556, 0.9534, 0.5833, 0.9534, 0.5555, 0.907, 0.5278, 0.907, 0.5278, 0.9534, 0.5555, 0.9534, 0.5833, 0.9536, 0.5556, 0.9536, 0.5556, 0.9999, 0.5833, 0.9999, 0.5555, 0.9536, 0.5278, 0.9536, 0.5278, 0.9999, 0.5555, 0.9999, 0.5833, 0.814, 0.5556, 0.814, 0.5556, 0.8604, 0.5833, 0.8604, 0.5555, 0.814, 0.5278, 0.814, 0.5278, 0.8604, 0.5555, 0.8604, 0.5833, 0.8605, 0.5556, 0.8605, 0.5556, 0.9069, 0.5833, 0.9069, 0.5555, 0.8605, 0.5278, 0.8605, 0.5278, 0.9069, 0.5555, 0.9069, 0.5833, 0.907, 0.5556, 0.907, 0.5556, 0.9534, 0.5833, 0.9534, 0.5555, 0.907, 0.5278, 0.907, 0.5278, 0.9534, 0.5555, 0.9534, 0.5833, 0.9536, 0.5556, 0.9536, 0.5556, 0.9999, 0.5833, 0.9999, 0.5555, 0.9536, 0.5278, 0.9536, 0.5278, 0.9999, 0.5555, 0.9999, 0.5833, 0.814, 0.5556, 0.814, 0.5556, 0.8604, 0.5833, 0.8604, 0.5555, 0.814, 0.5278, 0.814, 0.5278, 0.8604, 0.5555, 0.8604, 0.5833, 0.8605, 0.5556, 0.8605, 0.5556, 0.9069, 0.5833, 0.9069, 0.5555, 0.8605, 0.5278, 0.8605, 0.5278, 0.9069, 0.5555, 0.9069, 0.5833, 0.907, 0.5556, 0.907, 0.5556, 0.9534, 0.5833, 0.9534, 0.5555, 0.907, 0.5278, 0.907, 0.5278, 0.9534, 0.5555, 0.9534, 0.5833, 0.9536, 0.5556, 0.9536, 0.5556, 0.9999, 0.5833, 0.9999, 0.5555, 0.9536, 0.5278, 0.9536, 0.5278, 0.9999, 0.5555, 0.9999, 0.5833, 0.814, 0.5556, 0.814, 0.5556, 0.8604, 0.5833, 0.8604, 0.5555, 0.814, 0.5278, 0.814, 0.5278, 0.8604, 0.5555, 0.8604, 0.5833, 0.8605, 0.5556, 0.8605, 0.5556, 0.9069, 0.5833, 0.9069, 0.5555, 0.8605, 0.5278, 0.8605, 0.5278, 0.9069, 0.5555, 0.9069, 0.5833, 0.907, 0.5556, 0.907, 0.5556, 0.9534, 0.5833, 0.9534, 0.5555, 0.907, 0.5278, 0.907, 0.5278, 0.9534, 0.5555, 0.9534, 0.5833, 0.9536, 0.5556, 0.9536, 0.5556, 0.9999, 0.5833, 0.9999, 0.5555, 0.9536, 0.5278, 0.9536, 0.5278, 0.9999, 0.5555, 0.9999, 0.5833, 0.814, 0.5556, 0.814, 0.5556, 0.8604, 0.5833, 0.8604, 0.5555, 0.814, 0.5278, 0.814, 0.5278, 0.8604, 0.5555, 0.8604, 0.5833, 0.8605, 0.5556, 0.8605, 0.5556, 0.9069, 0.5833, 0.9069, 0.5555, 0.8605, 0.5278, 0.8605, 0.5278, 0.9069, 0.5555, 0.9069, 0.5833, 0.907, 0.5556, 0.907, 0.5556, 0.9534, 0.5833, 0.9534, 0.5555, 0.907, 0.5278, 0.907, 0.5278, 0.9534, 0.5555, 0.9534, 0.5833, 0.9536, 0.5556, 0.9536, 0.5556, 0.9999, 0.5833, 0.9999, 0.5555, 0.9536, 0.5278, 0.9536, 0.5278, 0.9999, 0.5555, 0.9999, 0.5833, 0.814, 0.5556, 0.814, 0.5556, 0.8604, 0.5833, 0.8604, 0.5555, 0.814, 0.5278, 0.814, 0.5278, 0.8604, 0.5555, 0.8604, 0.5833, 0.8605, 0.5556, 0.8605, 0.5556, 0.9069, 0.5833, 0.9069, 0.5555, 0.8605, 0.5278, 0.8605, 0.5278, 0.9069, 0.5555, 0.9069, 0.5833, 0.907, 0.5556, 0.907, 0.5556, 0.9534, 0.5833, 0.9534, 0.5555, 0.907, 0.5278, 0.907, 0.5278, 0.9534, 0.5555, 0.9534, 0.5833, 0.9536, 0.5556, 0.9536, 0.5556, 0.9999, 0.5833, 0.9999, 0.5555, 0.9536, 0.5278, 0.9536, 0.5278, 0.9999, 0.5555, 0.9999, 0.5833, 0.814, 0.5556, 0.814, 0.5556, 0.8604, 0.5833, 0.8604, 0.5555, 0.814, 0.5278, 0.814, 0.5278, 0.8604, 0.5555, 0.8604, 0.5833, 0.8605, 0.5556, 0.8605, 0.5556, 0.9069, 0.5833, 0.9069, 0.5555, 0.8605, 0.5278, 0.8605, 0.5278, 0.9069, 0.5555, 0.9069, 0.5833, 0.907, 0.5556, 0.907, 0.5556, 0.9534, 0.5833, 0.9534, 0.5555, 0.907, 0.5278, 0.907, 0.5278, 0.9534, 0.5555, 0.9534, 0.5833, 0.9536, 0.5556, 0.9536, 0.5556, 0.9999, 0.5833, 0.9999, 0.5555, 0.9536, 0.5278, 0.9536, 0.5278, 0.9999, 0.5555, 0.9999, 0.5833, 0.814, 0.5556, 0.814, 0.5556, 0.8604, 0.5833, 0.8604, 0.5555, 0.814, 0.5278, 0.814, 0.5278, 0.8604, 0.5555, 0.8604, 0.5833, 0.8605, 0.5556, 0.8605, 0.5556, 0.9069, 0.5833, 0.9069, 0.5555, 0.8605, 0.5278, 0.8605, 0.5278, 0.9069, 0.5555, 0.9069, 0.5833, 0.907, 0.5556, 0.907, 0.5556, 0.9534, 0.5833, 0.9534, 0.5555, 0.907, 0.5278, 0.907, 0.5278, 0.9534, 0.5555, 0.9534, 0.5833, 0.9536, 0.5556, 0.9536, 0.5556, 0.9999, 0.5833, 0.9999, 0.5555, 0.9536, 0.5278, 0.9536, 0.5278, 0.9999, 0.5555, 0.9999, 0.5833, 0.814, 0.5556, 0.814, 0.5556, 0.8604, 0.5833, 0.8604, 0.5555, 0.814, 0.5278, 0.814, 0.5278, 0.8604, 0.5555, 0.8604, 0.5833, 0.8605, 0.5556, 0.8605, 0.5556, 0.9069, 0.5833, 0.9069, 0.5555, 0.8605, 0.5278, 0.8605, 0.5278, 0.9069, 0.5555, 0.9069, 0.5833, 0.907, 0.5556, 0.907, 0.5556, 0.9534, 0.5833, 0.9534, 0.5555, 0.907, 0.5278, 0.907, 0.5278, 0.9534, 0.5555, 0.9534, 0.5833, 0.9536, 0.5556, 0.9536, 0.5556, 0.9999, 0.5833, 0.9999, 0.5555, 0.9536, 0.5278, 0.9536, 0.5278, 0.9999, 0.5555, 0.9999, 0.5555, 0.814, 0.5278, 0.814, 0.5278, 0.8604, 0.5555, 0.8604, 0.5555, 0.814, 0.5278, 0.814, 0.5278, 0.8604, 0.5555, 0.8604, 0.5555, 0.8605, 0.5278, 0.8605, 0.5278, 0.9069, 0.5555, 0.9069, 0.5555, 0.8605, 0.5278, 0.8605, 0.5278, 0.9069, 0.5555, 0.9069, 0.5555, 0.907, 0.5278, 0.907, 0.5278, 0.9534, 0.5555, 0.9534, 0.5555, 0.907, 0.5278, 0.907, 0.5278, 0.9534, 0.5555, 0.9534, 0.5555, 0.9536, 0.5278, 0.9536, 0.5278, 0.9999, 0.5555, 0.9999, 0.5555, 0.9536, 0.5278, 0.9536, 0.5278, 0.9999, 0.5555, 0.9999, 0.5555, 0.814, 0.5278, 0.814, 0.5278, 0.8604, 0.5555, 0.8604, 0.5555, 0.8605, 0.5278, 0.8605, 0.5278, 0.9069, 0.5555, 0.9069, 0.5555, 0.907, 0.5278, 0.907, 0.5278, 0.9534, 0.5555, 0.9534, 0.5555, 0.9536, 0.5278, 0.9536, 0.5278, 0.9999, 0.5555, 0.9999, 0.5833, 0.814, 0.5556, 0.814, 0.5556, 0.8604, 0.5833, 0.8604, 0.5833, 0.8605, 0.5556, 0.8605, 0.5556, 0.9069, 0.5833, 0.9069, 0.5833, 0.907, 0.5556, 0.907, 0.5556, 0.9534, 0.5833, 0.9534, 0.5833, 0.9536, 0.5556, 0.9536, 0.5556, 0.9999, 0.5833, 0.9999, 0.5833, 0.814, 0.5556, 0.814, 0.5556, 0.8604, 0.5833, 0.8604, 0.5555, 0.814, 0.5278, 0.814, 0.5278, 0.8604, 0.5555, 0.8604, 0.5833, 0.8605, 0.5556, 0.8605, 0.5556, 0.9069, 0.5833, 0.9069, 0.5555, 0.8605, 0.5278, 0.8605, 0.5278, 0.9069, 0.5555, 0.9069, 0.5833, 0.907, 0.5556, 0.907, 0.5556, 0.9534, 0.5833, 0.9534, 0.5555, 0.907, 0.5278, 0.907, 0.5278, 0.9534, 0.5555, 0.9534, 0.5833, 0.9536, 0.5556, 0.9536, 0.5556, 0.9999, 0.5833, 0.9999, 0.5555, 0.9536, 0.5278, 0.9536, 0.5278, 0.9999, 0.5555, 0.9999, 0.5833, 0.814, 0.5556, 0.814, 0.5556, 0.8604, 0.5833, 0.8604, 0.5555, 0.814, 0.5278, 0.814, 0.5278, 0.8604, 0.5555, 0.8604, 0.5833, 0.8605, 0.5556, 0.8605, 0.5556, 0.9069, 0.5833, 0.9069, 0.5555, 0.8605, 0.5278, 0.8605, 0.5278, 0.9069, 0.5555, 0.9069, 0.5833, 0.907, 0.5556, 0.907, 0.5556, 0.9534, 0.5833, 0.9534, 0.5555, 0.907, 0.5278, 0.907, 0.5278, 0.9534, 0.5555, 0.9534, 0.5833, 0.9536, 0.5556, 0.9536, 0.5556, 0.9999, 0.5833, 0.9999, 0.5555, 0.9536, 0.5278, 0.9536, 0.5278, 0.9999, 0.5555, 0.9999, 0.5833, 0.814, 0.5556, 0.814, 0.5556, 0.8604, 0.5833, 0.8604, 0.5555, 0.814, 0.5278, 0.814, 0.5278, 0.8604, 0.5555, 0.8604, 0.5833, 0.8605, 0.5556, 0.8605, 0.5556, 0.9069, 0.5833, 0.9069, 0.5555, 0.8605, 0.5278, 0.8605, 0.5278, 0.9069, 0.5555, 0.9069, 0.5833, 0.907, 0.5556, 0.907, 0.5556, 0.9534, 0.5833, 0.9534, 0.5555, 0.907, 0.5278, 0.907, 0.5278, 0.9534, 0.5555, 0.9534, 0.5833, 0.9536, 0.5556, 0.9536, 0.5556, 0.9999, 0.5833, 0.9999, 0.5555, 0.9536, 0.5278, 0.9536, 0.5278, 0.9999, 0.5555, 0.9999, 0.5833, 0.814, 0.5556, 0.814, 0.5556, 0.8604, 0.5833, 0.8604, 0.5555, 0.814, 0.5278, 0.814, 0.5278, 0.8604, 0.5555, 0.8604, 0.5833, 0.8605, 0.5556, 0.8605, 0.5556, 0.9069, 0.5833, 0.9069, 0.5555, 0.8605, 0.5278, 0.8605, 0.5278, 0.9069, 0.5555, 0.9069, 0.5833, 0.907, 0.5556, 0.907, 0.5556, 0.9534, 0.5833, 0.9534, 0.5555, 0.907, 0.5278, 0.907, 0.5278, 0.9534, 0.5555, 0.9534, 0.5833, 0.9536, 0.5556, 0.9536, 0.5556, 0.9999, 0.5833, 0.9999, 0.5555, 0.9536, 0.5278, 0.9536, 0.5278, 0.9999, 0.5555, 0.9999, 0.6111, 0.814, 0.5834, 0.814, 0.5834, 0.8604, 0.6111, 0.8604, 0.5833, 0.814, 0.5556, 0.814, 0.5556, 0.8604, 0.5833, 0.8604, 0.5555, 0.814, 0.5278, 0.814, 0.5278, 0.8604, 0.5555, 0.8604, 0.5277, 0.814, 0.5, 0.814, 0.5, 0.8604, 0.5277, 0.8604, 0.6111, 0.8605, 0.5834, 0.8605, 0.5834, 0.9069, 0.6111, 0.9069, 0.5833, 0.8605, 0.5556, 0.8605, 0.5556, 0.9069, 0.5833, 0.9069, 0.5555, 0.8605, 0.5278, 0.8605, 0.5278, 0.9069, 0.5555, 0.9069, 0.5277, 0.8605, 0.5, 0.8605, 0.5, 0.9069, 0.5277, 0.9069, 0.6111, 0.907, 0.5834, 0.907, 0.5834, 0.9534, 0.6111, 0.9534, 0.5833, 0.907, 0.5556, 0.907, 0.5556, 0.9534, 0.5833, 0.9534, 0.5555, 0.907, 0.5278, 0.907, 0.5278, 0.9534, 0.5555, 0.9534, 0.5277, 0.907, 0.5, 0.907, 0.5, 0.9534, 0.5277, 0.9534, 0.6111, 0.9536, 0.5834, 0.9536, 0.5834, 0.9999, 0.6111, 0.9999, 0.5833, 0.9536, 0.5556, 0.9536, 0.5556, 0.9999, 0.5833, 0.9999, 0.5555, 0.9536, 0.5278, 0.9536, 0.5278, 0.9999, 0.5555, 0.9999, 0.5277, 0.9536, 0.5, 0.9536, 0.5, 0.9999, 0.5277, 0.9999, 0.6111, 0.814, 0.5834, 0.814, 0.5834, 0.8604, 0.6111, 0.8604, 0.5833, 0.814, 0.5556, 0.814, 0.5556, 0.8604, 0.5833, 0.8604, 0.5555, 0.814, 0.5278, 0.814, 0.5278, 0.8604, 0.5555, 0.8604, 0.5277, 0.814, 0.5, 0.814, 0.5, 0.8604, 0.5277, 0.8604, 0.6111, 0.8605, 0.5834, 0.8605, 0.5834, 0.9069, 0.6111, 0.9069, 0.5833, 0.8605, 0.5556, 0.8605, 0.5556, 0.9069, 0.5833, 0.9069, 0.5555, 0.8605, 0.5278, 0.8605, 0.5278, 0.9069, 0.5555, 0.9069, 0.5277, 0.8605, 0.5, 0.8605, 0.5, 0.9069, 0.5277, 0.9069, 0.6111, 0.907, 0.5834, 0.907, 0.5834, 0.9534, 0.6111, 0.9534, 0.5833, 0.907, 0.5556, 0.907, 0.5556, 0.9534, 0.5833, 0.9534, 0.5555, 0.907, 0.5278, 0.907, 0.5278, 0.9534, 0.5555, 0.9534, 0.5277, 0.907, 0.5, 0.907, 0.5, 0.9534, 0.5277, 0.9534, 0.6111, 0.9536, 0.5834, 0.9536, 0.5834, 0.9999, 0.6111, 0.9999, 0.5833, 0.9536, 0.5556, 0.9536, 0.5556, 0.9999, 0.5833, 0.9999, 0.5555, 0.9536, 0.5278, 0.9536, 0.5278, 0.9999, 0.5555, 0.9999, 0.5277, 0.9536, 0.5, 0.9536, 0.5, 0.9999, 0.5277, 0.9999, 0.6111, 0.814, 0.5834, 0.814, 0.5834, 0.8604, 0.6111, 0.8604, 0.5833, 0.814, 0.5556, 0.814, 0.5556, 0.8604, 0.5833, 0.8604, 0.5555, 0.814, 0.5278, 0.814, 0.5278, 0.8604, 0.5555, 0.8604, 0.5277, 0.814, 0.5, 0.814, 0.5, 0.8604, 0.5277, 0.8604, 0.6111, 0.8605, 0.5834, 0.8605, 0.5834, 0.9069, 0.6111, 0.9069, 0.5833, 0.8605, 0.5556, 0.8605, 0.5556, 0.9069, 0.5833, 0.9069, 0.5555, 0.8605, 0.5278, 0.8605, 0.5278, 0.9069, 0.5555, 0.9069, 0.5277, 0.8605, 0.5, 0.8605, 0.5, 0.9069, 0.5277, 0.9069, 0.6111, 0.907, 0.5834, 0.907, 0.5834, 0.9534, 0.6111, 0.9534, 0.5833, 0.907, 0.5556, 0.907, 0.5556, 0.9534, 0.5833, 0.9534, 0.5555, 0.907, 0.5278, 0.907, 0.5278, 0.9534, 0.5555, 0.9534, 0.5277, 0.907, 0.5, 0.907, 0.5, 0.9534, 0.5277, 0.9534, 0.6111, 0.9536, 0.5834, 0.9536, 0.5834, 0.9999, 0.6111, 0.9999, 0.5833, 0.9536, 0.5556, 0.9536, 0.5556, 0.9999, 0.5833, 0.9999, 0.5555, 0.9536, 0.5278, 0.9536, 0.5278, 0.9999, 0.5555, 0.9999, 0.5277, 0.9536, 0.5, 0.9536, 0.5, 0.9999, 0.5277, 0.9999, 0.6111, 0.814, 0.5834, 0.814, 0.5834, 0.8604, 0.6111, 0.8604, 0.5833, 0.814, 0.5556, 0.814, 0.5556, 0.8604, 0.5833, 0.8604, 0.5555, 0.814, 0.5278, 0.814, 0.5278, 0.8604, 0.5555, 0.8604, 0.5277, 0.814, 0.5, 0.814, 0.5, 0.8604, 0.5277, 0.8604, 0.6111, 0.8605, 0.5834, 0.8605, 0.5834, 0.9069, 0.6111, 0.9069, 0.5833, 0.8605, 0.5556, 0.8605, 0.5556, 0.9069, 0.5833, 0.9069, 0.5555, 0.8605, 0.5278, 0.8605, 0.5278, 0.9069, 0.5555, 0.9069, 0.5277, 0.8605, 0.5, 0.8605, 0.5, 0.9069, 0.5277, 0.9069, 0.6111, 0.907, 0.5834, 0.907, 0.5834, 0.9534, 0.6111, 0.9534, 0.5833, 0.907, 0.5556, 0.907, 0.5556, 0.9534, 0.5833, 0.9534, 0.5555, 0.907, 0.5278, 0.907, 0.5278, 0.9534, 0.5555, 0.9534, 0.5277, 0.907, 0.5, 0.907, 0.5, 0.9534, 0.5277, 0.9534, 0.6111, 0.9536, 0.5834, 0.9536, 0.5834, 0.9999, 0.6111, 0.9999, 0.5833, 0.9536, 0.5556, 0.9536, 0.5556, 0.9999, 0.5833, 0.9999, 0.5555, 0.9536, 0.5278, 0.9536, 0.5278, 0.9999, 0.5555, 0.9999, 0.5277, 0.9536, 0.5, 0.9536, 0.5, 0.9999, 0.5277, 0.9999, 0.6111, 0.814, 0.5834, 0.814, 0.5834, 0.8604, 0.6111, 0.8604, 0.5833, 0.814, 0.5556, 0.814, 0.5556, 0.8604, 0.5833, 0.8604, 0.5555, 0.814, 0.5278, 0.814, 0.5278, 0.8604, 0.5555, 0.8604, 0.5277, 0.814, 0.5, 0.814, 0.5, 0.8604, 0.5277, 0.8604, 0.6111, 0.8605, 0.5834, 0.8605, 0.5834, 0.9069, 0.6111, 0.9069, 0.5833, 0.8605, 0.5556, 0.8605, 0.5556, 0.9069, 0.5833, 0.9069, 0.5555, 0.8605, 0.5278, 0.8605, 0.5278, 0.9069, 0.5555, 0.9069, 0.5277, 0.8605, 0.5, 0.8605, 0.5, 0.9069, 0.5277, 0.9069, 0.6111, 0.907, 0.5834, 0.907, 0.5834, 0.9534, 0.6111, 0.9534, 0.5833, 0.907, 0.5556, 0.907, 0.5556, 0.9534, 0.5833, 0.9534, 0.5555, 0.907, 0.5278, 0.907, 0.5278, 0.9534, 0.5555, 0.9534, 0.5277, 0.907, 0.5, 0.907, 0.5, 0.9534, 0.5277, 0.9534, 0.6111, 0.9536, 0.5834, 0.9536, 0.5834, 0.9999, 0.6111, 0.9999, 0.5833, 0.9536, 0.5556, 0.9536, 0.5556, 0.9999, 0.5833, 0.9999, 0.5555, 0.9536, 0.5278, 0.9536, 0.5278, 0.9999, 0.5555, 0.9999, 0.5277, 0.9536, 0.5, 0.9536, 0.5, 0.9999, 0.5277, 0.9999, 0.6111, 0.814, 0.5834, 0.814, 0.5834, 0.8604, 0.6111, 0.8604, 0.5833, 0.814, 0.5556, 0.814, 0.5556, 0.8604, 0.5833, 0.8604, 0.5555, 0.814, 0.5278, 0.814, 0.5278, 0.8604, 0.5555, 0.8604, 0.5277, 0.814, 0.5, 0.814, 0.5, 0.8604, 0.5277, 0.8604, 0.6111, 0.8605, 0.5834, 0.8605, 0.5834, 0.9069, 0.6111, 0.9069, 0.5833, 0.8605, 0.5556, 0.8605, 0.5556, 0.9069, 0.5833, 0.9069, 0.5555, 0.8605, 0.5278, 0.8605, 0.5278, 0.9069, 0.5555, 0.9069, 0.5277, 0.8605, 0.5, 0.8605, 0.5, 0.9069, 0.5277, 0.9069, 0.6111, 0.907, 0.5834, 0.907, 0.5834, 0.9534, 0.6111, 0.9534, 0.5833, 0.907, 0.5556, 0.907, 0.5556, 0.9534, 0.5833, 0.9534, 0.5555, 0.907, 0.5278, 0.907, 0.5278, 0.9534, 0.5555, 0.9534, 0.5277, 0.907, 0.5, 0.907, 0.5, 0.9534, 0.5277, 0.9534, 0.6111, 0.9536, 0.5834, 0.9536, 0.5834, 0.9999, 0.6111, 0.9999, 0.5833, 0.9536, 0.5556, 0.9536, 0.5556, 0.9999, 0.5833, 0.9999, 0.5555, 0.9536, 0.5278, 0.9536, 0.5278, 0.9999, 0.5555, 0.9999, 0.5277, 0.9536, 0.5, 0.9536, 0.5, 0.9999, 0.5277, 0.9999, 0.6111, 0.814, 0.6111, 0.8604, 0.5834, 0.8604, 0.5834, 0.814, 0.5833, 0.814, 0.5833, 0.8604, 0.5556, 0.8604, 0.5556, 0.814, 0.5555, 0.814, 0.5555, 0.8604, 0.5278, 0.8604, 0.5278, 0.814, 0.5277, 0.814, 0.5277, 0.8604, 0.5, 0.8604, 0.5, 0.814, 0.6111, 0.8605, 0.6111, 0.9069, 0.5834, 0.9069, 0.5834, 0.8605, 0.5833, 0.8605, 0.5833, 0.9069, 0.5556, 0.9069, 0.5556, 0.8605, 0.5555, 0.8605, 0.5555, 0.9069, 0.5278, 0.9069, 0.5278, 0.8605, 0.5277, 0.8605, 0.5277, 0.9069, 0.5, 0.9069, 0.5, 0.8605, 0.6111, 0.907, 0.6111, 0.9534, 0.5834, 0.9534, 0.5834, 0.907, 0.5833, 0.907, 0.5833, 0.9534, 0.5556, 0.9534, 0.5556, 0.907, 0.5555, 0.907, 0.5555, 0.9534, 0.5278, 0.9534, 0.5278, 0.907, 0.5277, 0.907, 0.5277, 0.9534, 0.5, 0.9534, 0.5, 0.907, 0.6111, 0.9536, 0.6111, 0.9999, 0.5834, 0.9999, 0.5834, 0.9536, 0.5833, 0.9536, 0.5833, 0.9999, 0.5556, 0.9999, 0.5556, 0.9536, 0.5555, 0.9536, 0.5555, 0.9999, 0.5278, 0.9999, 0.5278, 0.9536, 0.5277, 0.9536, 0.5277, 0.9999, 0.5, 0.9999, 0.5, 0.9536, 0.6111, 0.814, 0.6111, 0.8604, 0.5834, 0.8604, 0.5834, 0.814, 0.5833, 0.814, 0.5833, 0.8604, 0.5556, 0.8604, 0.5556, 0.814, 0.5555, 0.814, 0.5555, 0.8604, 0.5278, 0.8604, 0.5278, 0.814, 0.5277, 0.814, 0.5277, 0.8604, 0.5, 0.8604, 0.5, 0.814, 0.6111, 0.8605, 0.6111, 0.9069, 0.5834, 0.9069, 0.5834, 0.8605, 0.5833, 0.8605, 0.5833, 0.9069, 0.5556, 0.9069, 0.5556, 0.8605, 0.5555, 0.8605, 0.5555, 0.9069, 0.5278, 0.9069, 0.5278, 0.8605, 0.5277, 0.8605, 0.5277, 0.9069, 0.5, 0.9069, 0.5, 0.8605, 0.6111, 0.907, 0.6111, 0.9534, 0.5834, 0.9534, 0.5834, 0.907, 0.5833, 0.907, 0.5833, 0.9534, 0.5556, 0.9534, 0.5556, 0.907, 0.5555, 0.907, 0.5555, 0.9534, 0.5278, 0.9534, 0.5278, 0.907, 0.5277, 0.907, 0.5277, 0.9534, 0.5, 0.9534, 0.5, 0.907, 0.6111, 0.9536, 0.6111, 0.9999, 0.5834, 0.9999, 0.5834, 0.9536, 0.5833, 0.9536, 0.5833, 0.9999, 0.5556, 0.9999, 0.5556, 0.9536, 0.5555, 0.9536, 0.5555, 0.9999, 0.5278, 0.9999, 0.5278, 0.9536, 0.5277, 0.9536, 0.5277, 0.9999, 0.5, 0.9999, 0.5, 0.9536, 0.6111, 0.814, 0.6111, 0.8604, 0.5834, 0.8604, 0.5834, 0.814, 0.5833, 0.814, 0.5833, 0.8604, 0.5556, 0.8604, 0.5556, 0.814, 0.5555, 0.814, 0.5555, 0.8604, 0.5278, 0.8604, 0.5278, 0.814, 0.5277, 0.814, 0.5277, 0.8604, 0.5, 0.8604, 0.5, 0.814, 0.6111, 0.8605, 0.6111, 0.9069, 0.5834, 0.9069, 0.5834, 0.8605, 0.5833, 0.8605, 0.5833, 0.9069, 0.5556, 0.9069, 0.5556, 0.8605, 0.5555, 0.8605, 0.5555, 0.9069, 0.5278, 0.9069, 0.5278, 0.8605, 0.5277, 0.8605, 0.5277, 0.9069, 0.5, 0.9069, 0.5, 0.8605, 0.6111, 0.907, 0.6111, 0.9534, 0.5834, 0.9534, 0.5834, 0.907, 0.5833, 0.907, 0.5833, 0.9534, 0.5556, 0.9534, 0.5556, 0.907, 0.5555, 0.907, 0.5555, 0.9534, 0.5278, 0.9534, 0.5278, 0.907, 0.5277, 0.907, 0.5277, 0.9534, 0.5, 0.9534, 0.5, 0.907, 0.6111, 0.9536, 0.6111, 0.9999, 0.5834, 0.9999, 0.5834, 0.9536, 0.5833, 0.9536, 0.5833, 0.9999, 0.5556, 0.9999, 0.5556, 0.9536, 0.5555, 0.9536, 0.5555, 0.9999, 0.5278, 0.9999, 0.5278, 0.9536, 0.5277, 0.9536, 0.5277, 0.9999, 0.5, 0.9999, 0.5, 0.9536, 0.6111, 0.814, 0.6111, 0.8604, 0.5834, 0.8604, 0.5834, 0.814, 0.5833, 0.814, 0.5833, 0.8604, 0.5556, 0.8604, 0.5556, 0.814, 0.5555, 0.814, 0.5555, 0.8604, 0.5278, 0.8604, 0.5278, 0.814, 0.5277, 0.814, 0.5277, 0.8604, 0.5, 0.8604, 0.5, 0.814, 0.6111, 0.8605, 0.6111, 0.9069, 0.5834, 0.9069, 0.5834, 0.8605, 0.5833, 0.8605, 0.5833, 0.9069, 0.5556, 0.9069, 0.5556, 0.8605, 0.5555, 0.8605, 0.5555, 0.9069, 0.5278, 0.9069, 0.5278, 0.8605, 0.5277, 0.8605, 0.5277, 0.9069, 0.5, 0.9069, 0.5, 0.8605, 0.6111, 0.907, 0.6111, 0.9534, 0.5834, 0.9534, 0.5834, 0.907, 0.5833, 0.907, 0.5833, 0.9534, 0.5556, 0.9534, 0.5556, 0.907, 0.5555, 0.907, 0.5555, 0.9534, 0.5278, 0.9534, 0.5278, 0.907, 0.5277, 0.907, 0.5277, 0.9534, 0.5, 0.9534, 0.5, 0.907, 0.6111, 0.9536, 0.6111, 0.9999, 0.5834, 0.9999, 0.5834, 0.9536, 0.5833, 0.9536, 0.5833, 0.9999, 0.5556, 0.9999, 0.5556, 0.9536, 0.5555, 0.9536, 0.5555, 0.9999, 0.5278, 0.9999, 0.5278, 0.9536, 0.5277, 0.9536, 0.5277, 0.9999, 0.5, 0.9999, 0.5, 0.9536, 0.6111, 0.814, 0.6111, 0.8604, 0.5834, 0.8604, 0.5834, 0.814, 0.5833, 0.814, 0.5833, 0.8604, 0.5556, 0.8604, 0.5556, 0.814, 0.5555, 0.814, 0.5555, 0.8604, 0.5278, 0.8604, 0.5278, 0.814, 0.5277, 0.814, 0.5277, 0.8604, 0.5, 0.8604, 0.5, 0.814, 0.6111, 0.8605, 0.6111, 0.9069, 0.5834, 0.9069, 0.5834, 0.8605, 0.5833, 0.8605, 0.5833, 0.9069, 0.5556, 0.9069, 0.5556, 0.8605, 0.5555, 0.8605, 0.5555, 0.9069, 0.5278, 0.9069, 0.5278, 0.8605, 0.5277, 0.8605, 0.5277, 0.9069, 0.5, 0.9069, 0.5, 0.8605, 0.6111, 0.907, 0.6111, 0.9534, 0.5834, 0.9534, 0.5834, 0.907, 0.5833, 0.907, 0.5833, 0.9534, 0.5556, 0.9534, 0.5556, 0.907, 0.5555, 0.907, 0.5555, 0.9534, 0.5278, 0.9534, 0.5278, 0.907, 0.5277, 0.907, 0.5277, 0.9534, 0.5, 0.9534, 0.5, 0.907, 0.6111, 0.9536, 0.6111, 0.9999, 0.5834, 0.9999, 0.5834, 0.9536, 0.5833, 0.9536, 0.5833, 0.9999, 0.5556, 0.9999, 0.5556, 0.9536, 0.5555, 0.9536, 0.5555, 0.9999, 0.5278, 0.9999, 0.5278, 0.9536, 0.5277, 0.9536, 0.5277, 0.9999, 0.5, 0.9999, 0.5, 0.9536, 0.6111, 0.814, 0.6111, 0.8604, 0.5834, 0.8604, 0.5834, 0.814, 0.5833, 0.814, 0.5833, 0.8604, 0.5556, 0.8604, 0.5556, 0.814, 0.5555, 0.814, 0.5555, 0.8604, 0.5278, 0.8604, 0.5278, 0.814, 0.5277, 0.814, 0.5277, 0.8604, 0.5, 0.8604, 0.5, 0.814, 0.6111, 0.8605, 0.6111, 0.9069, 0.5834, 0.9069, 0.5834, 0.8605, 0.5833, 0.8605, 0.5833, 0.9069, 0.5556, 0.9069, 0.5556, 0.8605, 0.5555, 0.8605, 0.5555, 0.9069, 0.5278, 0.9069, 0.5278, 0.8605, 0.5277, 0.8605, 0.5277, 0.9069, 0.5, 0.9069, 0.5, 0.8605, 0.6111, 0.907, 0.6111, 0.9534, 0.5834, 0.9534, 0.5834, 0.907, 0.5833, 0.907, 0.5833, 0.9534, 0.5556, 0.9534, 0.5556, 0.907, 0.5555, 0.907, 0.5555, 0.9534, 0.5278, 0.9534, 0.5278, 0.907, 0.5277, 0.907, 0.5277, 0.9534, 0.5, 0.9534, 0.5, 0.907, 0.6111, 0.9536, 0.6111, 0.9999, 0.5834, 0.9999, 0.5834, 0.9536, 0.5833, 0.9536, 0.5833, 0.9999, 0.5556, 0.9999, 0.5556, 0.9536, 0.5555, 0.9536, 0.5555, 0.9999, 0.5278, 0.9999, 0.5278, 0.9536, 0.5277, 0.9536, 0.5277, 0.9999, 0.5, 0.9999, 0.5, 0.9536, 0.1944, 0.3489, 0.1667, 0.3489, 0.1667, 0.3953, 0.1944, 0.3953, 0.2222, 0.3489, 0.1945, 0.3489, 0.1945, 0.3953, 0.2222, 0.3953, 0.1944, 0.3024, 0.1667, 0.3024, 0.1667, 0.3488, 0.1944, 0.3488, 0.2222, 0.3024, 0.1945, 0.3024, 0.1945, 0.3488, 0.2222, 0.3488, 0.1944, 0.2559, 0.1667, 0.2559, 0.1667, 0.3023, 0.1944, 0.3023, 0.2222, 0.2559, 0.1945, 0.2559, 0.1945, 0.3023, 0.2222, 0.3023, 0.1944, 0.3489, 0.1667, 0.3489, 0.1667, 0.3953, 0.1944, 0.3953, 0.2222, 0.3489, 0.1945, 0.3489, 0.1945, 0.3953, 0.2222, 0.3953, 0.1944, 0.3024, 0.1667, 0.3024, 0.1667, 0.3488, 0.1944, 0.3488, 0.2222, 0.3024, 0.1945, 0.3024, 0.1945, 0.3488, 0.2222, 0.3488, 0.1944, 0.2559, 0.1667, 0.2559, 0.1667, 0.3023, 0.1944, 0.3023, 0.2222, 0.2559, 0.1945, 0.2559, 0.1945, 0.3023, 0.2222, 0.3023])
me_cube_003.materials.append(mat_hangarstructure)
me_cube_003.use_remesh_fix_poles = True
me_cube_003.use_remesh_preserve_attributes = False
me_cube_003.use_mirror_vertex_groups = False
me_cube_003.update()

# ---- objects
ob_cube_003 = bpy.data.objects.new('Cube.003', me_cube_003)

# ---- transforms, parenting, visibility, modifiers, constraints
ob_cube_003.location = (-14.5, -28.5, -4.768e-07)
ob_cube_003.lineart.crease_threshold = 0.0

# ---- collection membership
col_collection.objects.link(ob_cube_003)

# ---- scene / render settings (as saved in the file)
scene.frame_start = 1; scene.frame_end = 250; scene.frame_set(0)
scene.render.engine = 'BLENDER_EEVEE_NEXT'
scene.cycles.use_denoising = False
scene.cycles.samples = 128
scene.cycles.sampling_pattern = 'TABULATED_SOBOL'
scene.cycles.use_adaptive_sampling = False
scene.cycles.use_light_tree = False
scene.eevee.taa_samples = 1
scene.eevee.use_taa_reprojection = False
scene.view_settings.view_transform = 'Standard'
bpy.context.view_layer.update()

# ---- added for rendering (the .blend has no active camera): camera
cam_auto = bpy.data.cameras.new('AutoCamera')
cam_auto.lens = 50.0
cam_auto.sensor_width = 36.0
cam_auto.clip_end = 1000.0
ob_auto_camera = bpy.data.objects.new('AutoCamera', cam_auto)
scene.collection.objects.link(ob_auto_camera)
ob_auto_camera.location = (21.153, -23.2544, 15.2801)
ob_auto_camera.rotation_euler = (1.09748, -7.21219e-08, 0.694738)
scene.camera = ob_auto_camera
bpy.context.view_layer.update()
